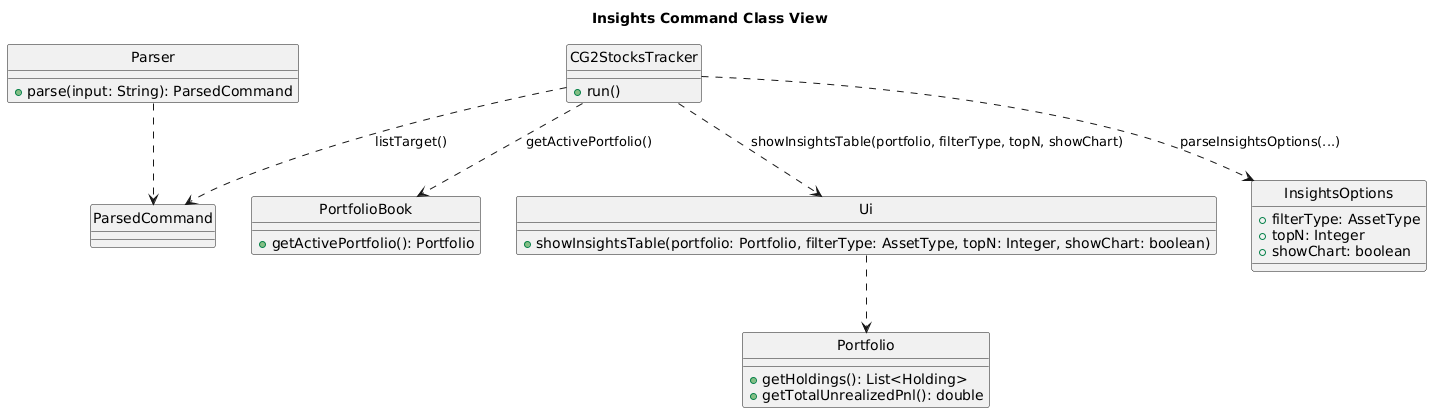

The diagram above was rendered by PlantUML. Its source (embedded in the PNG):
@startuml
title Insights Command Class View
hide circles

class Parser {
  + parse(input: String): ParsedCommand
}

class CG2StocksTracker {
  + run()
}

class PortfolioBook {
  + getActivePortfolio(): Portfolio
}

class Portfolio {
  + getHoldings(): List<Holding>
  + getTotalUnrealizedPnl(): double
}

class Ui {
  + showInsightsTable(portfolio: Portfolio, filterType: AssetType, topN: Integer, showChart: boolean)
}

class InsightsOptions {
  + filterType: AssetType
  + topN: Integer
  + showChart: boolean
}

Parser ..> ParsedCommand
CG2StocksTracker ..> InsightsOptions : parseInsightsOptions(...)
CG2StocksTracker ..> ParsedCommand : listTarget()
CG2StocksTracker ..> PortfolioBook : getActivePortfolio()
CG2StocksTracker ..> Ui : showInsightsTable(portfolio, filterType, topN, showChart)
Ui ..> Portfolio
@enduml